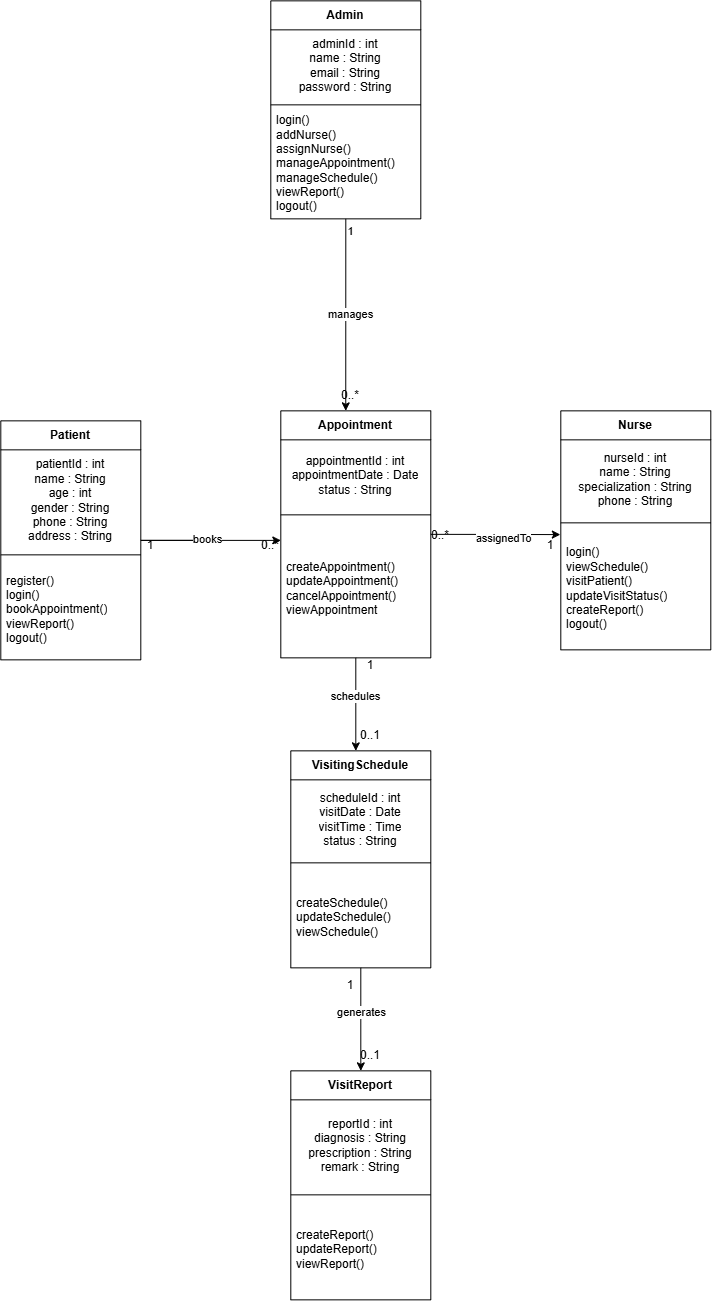

The diagram above was exported from draw.io. Its source (the exported page's mxGraphModel, read from the mxfile embedded in the PNG):
<mxGraphModel dx="2943" dy="2775" grid="1" gridSize="10" guides="1" tooltips="1" connect="1" arrows="1" fold="1" page="1" pageScale="1" pageWidth="827" pageHeight="1169" math="0" shadow="0">
  <root>
    <mxCell id="0" />
    <mxCell id="1" parent="0" />
    <mxCell id="wtfRRnJxSB6LBRRjAjJx-1" parent="1" style="swimlane;fontStyle=1;align=center;verticalAlign=middle;childLayout=stackLayout;horizontal=1;startSize=29;horizontalStack=0;resizeParent=1;resizeParentMax=0;resizeLast=0;collapsible=0;marginBottom=0;html=1;whiteSpace=wrap;" value="Admin" vertex="1">
      <mxGeometry height="218" width="150" x="310" y="-80" as="geometry" />
    </mxCell>
    <mxCell id="wtfRRnJxSB6LBRRjAjJx-2" parent="wtfRRnJxSB6LBRRjAjJx-1" style="text;html=1;strokeColor=none;fillColor=none;align=center;verticalAlign=middle;spacingLeft=4;spacingRight=4;overflow=hidden;rotatable=0;points=[[0,0.5],[1,0.5]];portConstraint=eastwest;whiteSpace=wrap;" value="adminId : int&lt;div&gt;name : String&lt;/div&gt;&lt;div&gt;email : String&lt;/div&gt;&lt;div&gt;password : String&lt;/div&gt;" vertex="1">
      <mxGeometry height="71" width="150" y="29" as="geometry" />
    </mxCell>
    <mxCell id="wtfRRnJxSB6LBRRjAjJx-4" parent="wtfRRnJxSB6LBRRjAjJx-1" style="line;strokeWidth=1;fillColor=none;align=left;verticalAlign=middle;spacingTop=-1;spacingLeft=3;spacingRight=3;rotatable=0;labelPosition=right;points=[];portConstraint=eastwest;strokeColor=inherit;" value="" vertex="1">
      <mxGeometry height="8" width="150" y="100" as="geometry" />
    </mxCell>
    <mxCell id="wtfRRnJxSB6LBRRjAjJx-3" parent="wtfRRnJxSB6LBRRjAjJx-1" style="text;html=1;strokeColor=none;fillColor=none;align=left;verticalAlign=middle;spacingLeft=4;spacingRight=4;overflow=hidden;rotatable=0;points=[[0,0.5],[1,0.5]];portConstraint=eastwest;whiteSpace=wrap;" value="login()&lt;div&gt;addNurse()&lt;/div&gt;&lt;div&gt;assignNurse()&lt;/div&gt;&lt;div&gt;manageAppointment()&lt;/div&gt;&lt;div&gt;manageSchedule()&lt;/div&gt;&lt;div&gt;viewReport()&lt;/div&gt;&lt;div&gt;logout()&lt;/div&gt;" vertex="1">
      <mxGeometry height="110" width="150" y="108" as="geometry" />
    </mxCell>
    <mxCell id="wtfRRnJxSB6LBRRjAjJx-43" edge="1" parent="1" source="wtfRRnJxSB6LBRRjAjJx-5" style="edgeStyle=orthogonalEdgeStyle;rounded=0;orthogonalLoop=1;jettySize=auto;html=1;" value="">
      <mxGeometry relative="1" as="geometry">
        <mxPoint x="260" y="459.5" as="targetPoint" />
      </mxGeometry>
    </mxCell>
    <mxCell id="wtfRRnJxSB6LBRRjAjJx-5" parent="1" style="swimlane;fontStyle=1;align=center;verticalAlign=middle;childLayout=stackLayout;horizontal=1;startSize=29;horizontalStack=0;resizeParent=1;resizeParentMax=0;resizeLast=0;collapsible=0;marginBottom=0;html=1;whiteSpace=wrap;" value="Patient" vertex="1">
      <mxGeometry height="239" width="140" x="40" y="340" as="geometry" />
    </mxCell>
    <mxCell id="wtfRRnJxSB6LBRRjAjJx-6" parent="wtfRRnJxSB6LBRRjAjJx-5" style="text;html=1;strokeColor=none;fillColor=none;align=center;verticalAlign=middle;spacingLeft=4;spacingRight=4;overflow=hidden;rotatable=0;points=[[0,0.5],[1,0.5]];portConstraint=eastwest;whiteSpace=wrap;" value="patientId : int&lt;div&gt;name : String&lt;/div&gt;&lt;div&gt;age : int&lt;/div&gt;&lt;div&gt;gender : String&lt;/div&gt;&lt;div&gt;phone : String&lt;/div&gt;&lt;div&gt;address : String&lt;/div&gt;" vertex="1">
      <mxGeometry height="101" width="140" y="29" as="geometry" />
    </mxCell>
    <mxCell id="wtfRRnJxSB6LBRRjAjJx-8" parent="wtfRRnJxSB6LBRRjAjJx-5" style="line;strokeWidth=1;fillColor=none;align=left;verticalAlign=middle;spacingTop=-1;spacingLeft=3;spacingRight=3;rotatable=0;labelPosition=right;points=[];portConstraint=eastwest;strokeColor=inherit;" value="" vertex="1">
      <mxGeometry height="8" width="140" y="130" as="geometry" />
    </mxCell>
    <mxCell id="wtfRRnJxSB6LBRRjAjJx-7" parent="wtfRRnJxSB6LBRRjAjJx-5" style="text;html=1;strokeColor=none;fillColor=none;align=left;verticalAlign=middle;spacingLeft=4;spacingRight=4;overflow=hidden;rotatable=0;points=[[0,0.5],[1,0.5]];portConstraint=eastwest;whiteSpace=wrap;" value="register()&lt;div&gt;login()&lt;/div&gt;&lt;div&gt;bookAppointment()&lt;/div&gt;&lt;div&gt;viewReport()&lt;/div&gt;&lt;div&gt;logout()&lt;/div&gt;" vertex="1">
      <mxGeometry height="101" width="140" y="138" as="geometry" />
    </mxCell>
    <mxCell id="wtfRRnJxSB6LBRRjAjJx-35" edge="1" parent="1" source="wtfRRnJxSB6LBRRjAjJx-9" style="edgeStyle=orthogonalEdgeStyle;rounded=0;orthogonalLoop=1;jettySize=auto;html=1;exitX=0.5;exitY=1;exitDx=0;exitDy=0;">
      <mxGeometry relative="1" as="geometry">
        <mxPoint x="395" y="670" as="targetPoint" />
      </mxGeometry>
    </mxCell>
    <mxCell id="wtfRRnJxSB6LBRRjAjJx-36" connectable="0" parent="wtfRRnJxSB6LBRRjAjJx-35" style="edgeLabel;html=1;align=center;verticalAlign=middle;resizable=0;points=[];" value="schedules" vertex="1">
      <mxGeometry relative="1" x="-0.2258" y="-2" as="geometry">
        <mxPoint as="offset" />
      </mxGeometry>
    </mxCell>
    <mxCell id="wtfRRnJxSB6LBRRjAjJx-9" parent="1" style="swimlane;fontStyle=1;align=center;verticalAlign=middle;childLayout=stackLayout;horizontal=1;startSize=29;horizontalStack=0;resizeParent=1;resizeParentMax=0;resizeLast=0;collapsible=0;marginBottom=0;html=1;whiteSpace=wrap;" value="Appointment" vertex="1">
      <mxGeometry height="247" width="150" x="320" y="330" as="geometry" />
    </mxCell>
    <mxCell id="wtfRRnJxSB6LBRRjAjJx-10" parent="wtfRRnJxSB6LBRRjAjJx-9" style="text;html=1;strokeColor=none;fillColor=none;align=center;verticalAlign=middle;spacingLeft=4;spacingRight=4;overflow=hidden;rotatable=0;points=[[0,0.5],[1,0.5]];portConstraint=eastwest;whiteSpace=wrap;" value="appointmentId : int&lt;div&gt;appointmentDate : Date&lt;/div&gt;&lt;div&gt;status : String&lt;/div&gt;" vertex="1">
      <mxGeometry height="71" width="150" y="29" as="geometry" />
    </mxCell>
    <mxCell id="wtfRRnJxSB6LBRRjAjJx-13" parent="wtfRRnJxSB6LBRRjAjJx-9" style="line;strokeWidth=1;fillColor=none;align=left;verticalAlign=middle;spacingTop=-1;spacingLeft=3;spacingRight=3;rotatable=0;labelPosition=right;points=[];portConstraint=eastwest;strokeColor=inherit;" value="" vertex="1">
      <mxGeometry height="8" width="150" y="100" as="geometry" />
    </mxCell>
    <mxCell id="wtfRRnJxSB6LBRRjAjJx-11" parent="wtfRRnJxSB6LBRRjAjJx-9" style="text;html=1;strokeColor=none;fillColor=none;align=left;verticalAlign=middle;spacingLeft=4;spacingRight=4;overflow=hidden;rotatable=0;points=[[0,0.5],[1,0.5]];portConstraint=eastwest;whiteSpace=wrap;" value="createAppointment()&lt;div&gt;updateAppointment()&lt;/div&gt;&lt;div&gt;cancelAppointment()&lt;/div&gt;&lt;div&gt;viewAppointment&lt;/div&gt;" vertex="1">
      <mxGeometry height="139" width="150" y="108" as="geometry" />
    </mxCell>
    <mxCell id="wtfRRnJxSB6LBRRjAjJx-14" parent="1" style="swimlane;fontStyle=1;align=center;verticalAlign=middle;childLayout=stackLayout;horizontal=1;startSize=29;horizontalStack=0;resizeParent=1;resizeParentMax=0;resizeLast=0;collapsible=0;marginBottom=0;html=1;whiteSpace=wrap;" value="Nurse" vertex="1">
      <mxGeometry height="239" width="150" x="600" y="330" as="geometry" />
    </mxCell>
    <mxCell id="wtfRRnJxSB6LBRRjAjJx-15" parent="wtfRRnJxSB6LBRRjAjJx-14" style="text;html=1;strokeColor=none;fillColor=none;align=center;verticalAlign=middle;spacingLeft=4;spacingRight=4;overflow=hidden;rotatable=0;points=[[0,0.5],[1,0.5]];portConstraint=eastwest;whiteSpace=wrap;" value="nurseId : int&lt;div&gt;name : String&lt;/div&gt;&lt;div&gt;specialization : String&lt;/div&gt;&lt;div&gt;phone : String&lt;/div&gt;" vertex="1">
      <mxGeometry height="79" width="150" y="29" as="geometry" />
    </mxCell>
    <mxCell id="wtfRRnJxSB6LBRRjAjJx-18" parent="wtfRRnJxSB6LBRRjAjJx-14" style="line;strokeWidth=1;fillColor=none;align=left;verticalAlign=middle;spacingTop=-1;spacingLeft=3;spacingRight=3;rotatable=0;labelPosition=right;points=[];portConstraint=eastwest;strokeColor=inherit;" value="" vertex="1">
      <mxGeometry height="8" width="150" y="108" as="geometry" />
    </mxCell>
    <mxCell id="wtfRRnJxSB6LBRRjAjJx-16" parent="wtfRRnJxSB6LBRRjAjJx-14" style="text;html=1;strokeColor=none;fillColor=none;align=left;verticalAlign=middle;spacingLeft=4;spacingRight=4;overflow=hidden;rotatable=0;points=[[0,0.5],[1,0.5]];portConstraint=eastwest;whiteSpace=wrap;" value="login()&lt;div&gt;viewSchedule()&lt;/div&gt;&lt;div&gt;visitPatient()&lt;/div&gt;&lt;div&gt;updateVisitStatus()&lt;/div&gt;&lt;div&gt;createReport()&lt;/div&gt;&lt;div&gt;logout()&lt;/div&gt;" vertex="1">
      <mxGeometry height="123" width="150" y="116" as="geometry" />
    </mxCell>
    <mxCell id="wtfRRnJxSB6LBRRjAjJx-37" edge="1" parent="1" source="wtfRRnJxSB6LBRRjAjJx-19" style="edgeStyle=orthogonalEdgeStyle;rounded=0;orthogonalLoop=1;jettySize=auto;html=1;exitX=0.5;exitY=1;exitDx=0;exitDy=0;entryX=0.5;entryY=0;entryDx=0;entryDy=0;" target="wtfRRnJxSB6LBRRjAjJx-24">
      <mxGeometry relative="1" as="geometry" />
    </mxCell>
    <mxCell id="wtfRRnJxSB6LBRRjAjJx-38" connectable="0" parent="wtfRRnJxSB6LBRRjAjJx-37" style="edgeLabel;html=1;align=center;verticalAlign=middle;resizable=0;points=[];" value="generates" vertex="1">
      <mxGeometry relative="1" x="-0.1417" y="-1" as="geometry">
        <mxPoint as="offset" />
      </mxGeometry>
    </mxCell>
    <mxCell id="wtfRRnJxSB6LBRRjAjJx-19" parent="1" style="swimlane;fontStyle=1;align=center;verticalAlign=middle;childLayout=stackLayout;horizontal=1;startSize=29;horizontalStack=0;resizeParent=1;resizeParentMax=0;resizeLast=0;collapsible=0;marginBottom=0;html=1;whiteSpace=wrap;" value="VisitingSchedule" vertex="1">
      <mxGeometry height="217" width="140" x="330" y="670" as="geometry" />
    </mxCell>
    <mxCell id="wtfRRnJxSB6LBRRjAjJx-20" parent="wtfRRnJxSB6LBRRjAjJx-19" style="text;html=1;strokeColor=none;fillColor=none;align=center;verticalAlign=middle;spacingLeft=4;spacingRight=4;overflow=hidden;rotatable=0;points=[[0,0.5],[1,0.5]];portConstraint=eastwest;whiteSpace=wrap;" value="scheduleId : int&lt;div&gt;visitDate : Date&lt;/div&gt;&lt;div&gt;visitTime : Time&lt;/div&gt;&lt;div&gt;status : String&lt;/div&gt;" vertex="1">
      <mxGeometry height="79" width="140" y="29" as="geometry" />
    </mxCell>
    <mxCell id="wtfRRnJxSB6LBRRjAjJx-22" parent="wtfRRnJxSB6LBRRjAjJx-19" style="line;strokeWidth=1;fillColor=none;align=left;verticalAlign=middle;spacingTop=-1;spacingLeft=3;spacingRight=3;rotatable=0;labelPosition=right;points=[];portConstraint=eastwest;strokeColor=inherit;" value="" vertex="1">
      <mxGeometry height="8" width="140" y="108" as="geometry" />
    </mxCell>
    <mxCell id="wtfRRnJxSB6LBRRjAjJx-21" parent="wtfRRnJxSB6LBRRjAjJx-19" style="text;html=1;strokeColor=none;fillColor=none;align=left;verticalAlign=middle;spacingLeft=4;spacingRight=4;overflow=hidden;rotatable=0;points=[[0,0.5],[1,0.5]];portConstraint=eastwest;whiteSpace=wrap;" value="createSchedule()&lt;div&gt;updateSchedule()&lt;/div&gt;&lt;div&gt;viewSchedule()&lt;/div&gt;" vertex="1">
      <mxGeometry height="101" width="140" y="116" as="geometry" />
    </mxCell>
    <mxCell id="wtfRRnJxSB6LBRRjAjJx-24" parent="1" style="swimlane;fontStyle=1;align=center;verticalAlign=middle;childLayout=stackLayout;horizontal=1;startSize=29;horizontalStack=0;resizeParent=1;resizeParentMax=0;resizeLast=0;collapsible=0;marginBottom=0;html=1;whiteSpace=wrap;" value="VisitReport" vertex="1">
      <mxGeometry height="229" width="140" x="330" y="990" as="geometry" />
    </mxCell>
    <mxCell id="wtfRRnJxSB6LBRRjAjJx-25" parent="wtfRRnJxSB6LBRRjAjJx-24" style="text;html=1;strokeColor=none;fillColor=none;align=center;verticalAlign=middle;spacingLeft=4;spacingRight=4;overflow=hidden;rotatable=0;points=[[0,0.5],[1,0.5]];portConstraint=eastwest;whiteSpace=wrap;" value="reportId : int&lt;div&gt;diagnosis : String&lt;/div&gt;&lt;div&gt;prescription : String&lt;/div&gt;&lt;div&gt;remark : String&lt;/div&gt;" vertex="1">
      <mxGeometry height="91" width="140" y="29" as="geometry" />
    </mxCell>
    <mxCell id="wtfRRnJxSB6LBRRjAjJx-27" parent="wtfRRnJxSB6LBRRjAjJx-24" style="line;strokeWidth=1;fillColor=none;align=left;verticalAlign=middle;spacingTop=-1;spacingLeft=3;spacingRight=3;rotatable=0;labelPosition=right;points=[];portConstraint=eastwest;strokeColor=inherit;" value="" vertex="1">
      <mxGeometry height="8" width="140" y="120" as="geometry" />
    </mxCell>
    <mxCell id="wtfRRnJxSB6LBRRjAjJx-26" parent="wtfRRnJxSB6LBRRjAjJx-24" style="text;html=1;strokeColor=none;fillColor=none;align=left;verticalAlign=middle;spacingLeft=4;spacingRight=4;overflow=hidden;rotatable=0;points=[[0,0.5],[1,0.5]];portConstraint=eastwest;whiteSpace=wrap;" value="createReport()&lt;div&gt;updateReport()&lt;/div&gt;&lt;div&gt;viewReport()&lt;/div&gt;" vertex="1">
      <mxGeometry height="101" width="140" y="128" as="geometry" />
    </mxCell>
    <mxCell id="wtfRRnJxSB6LBRRjAjJx-29" edge="1" parent="1" source="wtfRRnJxSB6LBRRjAjJx-1" style="edgeStyle=orthogonalEdgeStyle;rounded=0;orthogonalLoop=1;jettySize=auto;html=1;exitX=0.5;exitY=1;exitDx=0;exitDy=0;entryX=0.433;entryY=0;entryDx=0;entryDy=0;entryPerimeter=0;" target="wtfRRnJxSB6LBRRjAjJx-9">
      <mxGeometry relative="1" as="geometry" />
    </mxCell>
    <mxCell id="wtfRRnJxSB6LBRRjAjJx-30" connectable="0" parent="wtfRRnJxSB6LBRRjAjJx-29" style="edgeLabel;html=1;align=center;verticalAlign=middle;resizable=0;points=[];" value="manages" vertex="1">
      <mxGeometry relative="1" x="-0.0278" y="3" as="geometry">
        <mxPoint as="offset" />
      </mxGeometry>
    </mxCell>
    <mxCell id="wtfRRnJxSB6LBRRjAjJx-49" connectable="0" parent="wtfRRnJxSB6LBRRjAjJx-29" style="edgeLabel;html=1;align=center;verticalAlign=middle;resizable=0;points=[];" value="1" vertex="1">
      <mxGeometry relative="1" x="-0.8854" y="3" as="geometry">
        <mxPoint as="offset" />
      </mxGeometry>
    </mxCell>
    <mxCell id="wtfRRnJxSB6LBRRjAjJx-31" edge="1" parent="1" source="wtfRRnJxSB6LBRRjAjJx-5" style="edgeStyle=orthogonalEdgeStyle;rounded=0;orthogonalLoop=1;jettySize=auto;html=1;entryX=0;entryY=0.155;entryDx=0;entryDy=0;entryPerimeter=0;" target="wtfRRnJxSB6LBRRjAjJx-11">
      <mxGeometry relative="1" as="geometry" />
    </mxCell>
    <mxCell id="wtfRRnJxSB6LBRRjAjJx-32" connectable="0" parent="wtfRRnJxSB6LBRRjAjJx-31" style="edgeLabel;html=1;align=center;verticalAlign=middle;resizable=0;points=[];" value="books" vertex="1">
      <mxGeometry relative="1" x="-0.0571" y="2" as="geometry">
        <mxPoint as="offset" />
      </mxGeometry>
    </mxCell>
    <mxCell id="wtfRRnJxSB6LBRRjAjJx-33" edge="1" parent="1" source="wtfRRnJxSB6LBRRjAjJx-9" style="edgeStyle=orthogonalEdgeStyle;rounded=0;orthogonalLoop=1;jettySize=auto;html=1;exitX=1;exitY=0.5;exitDx=0;exitDy=0;entryX=-0.003;entryY=0.063;entryDx=0;entryDy=0;entryPerimeter=0;" target="wtfRRnJxSB6LBRRjAjJx-16">
      <mxGeometry relative="1" as="geometry" />
    </mxCell>
    <mxCell id="wtfRRnJxSB6LBRRjAjJx-34" connectable="0" parent="wtfRRnJxSB6LBRRjAjJx-33" style="edgeLabel;html=1;align=center;verticalAlign=middle;resizable=0;points=[];" value="assignedTo" vertex="1">
      <mxGeometry relative="1" x="0.1164" y="-3" as="geometry">
        <mxPoint as="offset" />
      </mxGeometry>
    </mxCell>
    <mxCell id="wtfRRnJxSB6LBRRjAjJx-46" parent="1" style="text;html=1;whiteSpace=wrap;strokeColor=none;fillColor=none;align=center;verticalAlign=middle;rounded=0;" value="1" vertex="1">
      <mxGeometry height="30" width="60" x="160" y="450" as="geometry" />
    </mxCell>
    <mxCell id="wtfRRnJxSB6LBRRjAjJx-47" parent="1" style="text;html=1;whiteSpace=wrap;strokeColor=none;fillColor=none;align=center;verticalAlign=middle;rounded=0;" value="0..*" vertex="1">
      <mxGeometry height="30" width="60" x="280" y="450" as="geometry" />
    </mxCell>
    <mxCell id="wtfRRnJxSB6LBRRjAjJx-56" parent="1" style="text;html=1;whiteSpace=wrap;strokeColor=none;fillColor=none;align=center;verticalAlign=middle;rounded=0;" value="0..*" vertex="1">
      <mxGeometry height="30" width="60" x="360" y="300" as="geometry" />
    </mxCell>
    <mxCell id="wtfRRnJxSB6LBRRjAjJx-57" parent="1" style="text;html=1;whiteSpace=wrap;strokeColor=none;fillColor=none;align=center;verticalAlign=middle;rounded=0;" value="0..*" vertex="1">
      <mxGeometry height="30" width="60" x="450" y="440" as="geometry" />
    </mxCell>
    <mxCell id="wtfRRnJxSB6LBRRjAjJx-58" parent="1" style="text;html=1;whiteSpace=wrap;strokeColor=none;fillColor=none;align=center;verticalAlign=middle;rounded=0;" value="1" vertex="1">
      <mxGeometry height="30" width="60" x="560" y="450" as="geometry" />
    </mxCell>
    <mxCell id="wtfRRnJxSB6LBRRjAjJx-59" parent="1" style="text;html=1;whiteSpace=wrap;strokeColor=none;fillColor=none;align=center;verticalAlign=middle;rounded=0;" value="1" vertex="1">
      <mxGeometry height="30" width="60" x="380" y="570" as="geometry" />
    </mxCell>
    <mxCell id="wtfRRnJxSB6LBRRjAjJx-61" parent="1" style="text;html=1;whiteSpace=wrap;strokeColor=none;fillColor=none;align=center;verticalAlign=middle;rounded=0;" value="0..1" vertex="1">
      <mxGeometry height="30" width="60" x="380" y="640" as="geometry" />
    </mxCell>
    <mxCell id="wtfRRnJxSB6LBRRjAjJx-68" parent="1" style="text;html=1;whiteSpace=wrap;strokeColor=none;fillColor=none;align=center;verticalAlign=middle;rounded=0;" value="1" vertex="1">
      <mxGeometry height="30" width="60" x="360" y="890" as="geometry" />
    </mxCell>
    <mxCell id="wtfRRnJxSB6LBRRjAjJx-69" parent="1" style="text;html=1;whiteSpace=wrap;strokeColor=none;fillColor=none;align=center;verticalAlign=middle;rounded=0;" value="0..1" vertex="1">
      <mxGeometry height="30" width="60" x="380" y="960" as="geometry" />
    </mxCell>
  </root>
</mxGraphModel>